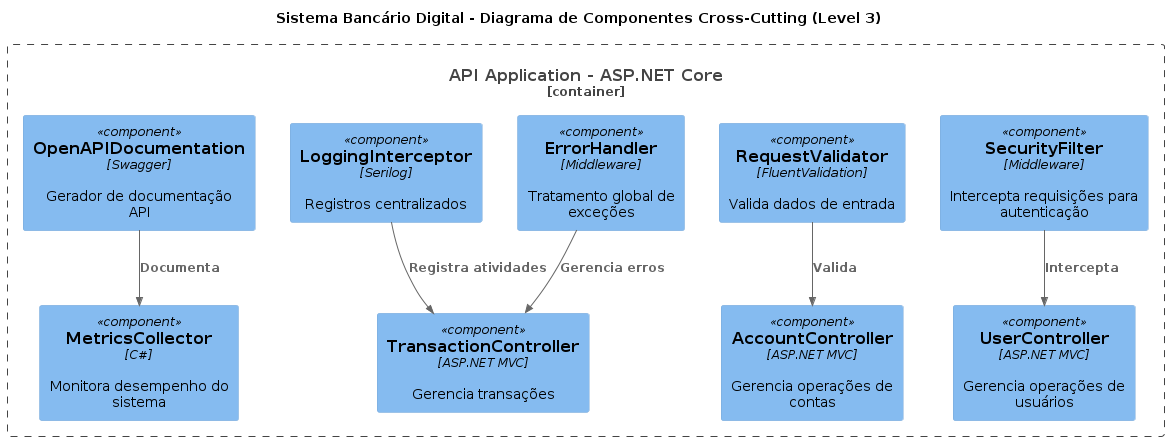

The diagram above was rendered by PlantUML. Its source (embedded in the PNG):
@startuml "component_api_crosscutting_diagram"
!include https://raw.githubusercontent.com/plantuml-stdlib/C4-PlantUML/master/C4_Component.puml

' Título do diagrama de componentes cross-cutting
title Sistema Bancário Digital - Diagrama de Componentes Cross-Cutting (Level 3)

' Container da API Application e seus componentes
Container_Boundary(api_app, "API Application - ASP.NET Core") {
    ' Controladores principais (core)
    Component(user_controller, "UserController", "ASP.NET MVC", "Gerencia operações de usuários")
    Component(account_controller, "AccountController", "ASP.NET MVC", "Gerencia operações de contas")
    Component(transaction_controller, "TransactionController", "ASP.NET MVC", "Gerencia transações")
    Component(metrics_collector, "MetricsCollector", "C#", "Monitora desempenho do sistema")

    ' Componentes cross-cutting
    Component(security_filter, "SecurityFilter", "Middleware", "Intercepta requisições para autenticação")
    Component(request_validator, "RequestValidator", "FluentValidation", "Valida dados de entrada")
    Component(error_handler, "ErrorHandler", "Middleware", "Tratamento global de exceções")
    Component(logging_interceptor, "LoggingInterceptor", "Serilog", "Registros centralizados")
    Component(openapi_docs, "OpenAPIDocumentation", "Swagger", "Gerador de documentação API")
}

' Relacionamentos dos componentes cross-cutting
Rel_D(security_filter, user_controller, "Intercepta", $tags="intercepts")
Rel_D(request_validator, account_controller, "Valida", $tags="validates")
Rel_D(error_handler, transaction_controller, "Gerencia erros", $tags="handles errors")
Rel_D(logging_interceptor, transaction_controller, "Registra atividades", $tags="logs")
Rel_D(openapi_docs, metrics_collector, "Documenta", $tags="documents")

@enduml